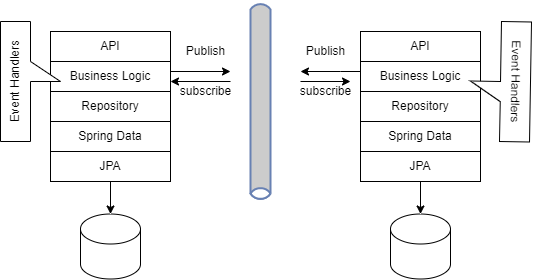

The diagram above was exported from draw.io. Its source (the exported page's mxGraphModel, read from the mxfile embedded in the PNG):
<mxGraphModel dx="1185" dy="1757" grid="1" gridSize="10" guides="1" tooltips="1" connect="1" arrows="1" fold="1" page="1" pageScale="1" pageWidth="827" pageHeight="1169" math="0" shadow="0">
  <root>
    <mxCell id="0" />
    <mxCell id="1" parent="0" />
    <mxCell id="UZpfafeDJ5PSnasj4u4y-13" value="API" style="rounded=0;whiteSpace=wrap;html=1;" vertex="1" parent="1">
      <mxGeometry x="150" width="120" height="30" as="geometry" />
    </mxCell>
    <mxCell id="UZpfafeDJ5PSnasj4u4y-41" value="" style="edgeStyle=orthogonalEdgeStyle;rounded=0;orthogonalLoop=1;jettySize=auto;html=1;" edge="1" parent="1" source="UZpfafeDJ5PSnasj4u4y-14">
      <mxGeometry relative="1" as="geometry">
        <mxPoint x="330" y="40" as="targetPoint" />
        <Array as="points">
          <mxPoint x="330" y="40" />
        </Array>
      </mxGeometry>
    </mxCell>
    <mxCell id="UZpfafeDJ5PSnasj4u4y-14" value="Business Logic" style="rounded=0;whiteSpace=wrap;html=1;" vertex="1" parent="1">
      <mxGeometry x="150" y="30" width="120" height="30" as="geometry" />
    </mxCell>
    <mxCell id="UZpfafeDJ5PSnasj4u4y-15" value="Repository" style="rounded=0;whiteSpace=wrap;html=1;" vertex="1" parent="1">
      <mxGeometry x="150" y="60" width="120" height="30" as="geometry" />
    </mxCell>
    <mxCell id="UZpfafeDJ5PSnasj4u4y-16" value="Spring Data" style="rounded=0;whiteSpace=wrap;html=1;" vertex="1" parent="1">
      <mxGeometry x="150" y="90" width="120" height="30" as="geometry" />
    </mxCell>
    <mxCell id="UZpfafeDJ5PSnasj4u4y-19" value="" style="edgeStyle=orthogonalEdgeStyle;rounded=0;orthogonalLoop=1;jettySize=auto;html=1;" edge="1" parent="1" source="UZpfafeDJ5PSnasj4u4y-17" target="UZpfafeDJ5PSnasj4u4y-18">
      <mxGeometry relative="1" as="geometry" />
    </mxCell>
    <mxCell id="UZpfafeDJ5PSnasj4u4y-17" value="JPA" style="rounded=0;whiteSpace=wrap;html=1;" vertex="1" parent="1">
      <mxGeometry x="150" y="120" width="120" height="30" as="geometry" />
    </mxCell>
    <mxCell id="UZpfafeDJ5PSnasj4u4y-18" value="" style="shape=cylinder3;whiteSpace=wrap;html=1;boundedLbl=1;backgroundOutline=1;size=15;" vertex="1" parent="1">
      <mxGeometry x="180" y="182.5" width="60" height="65" as="geometry" />
    </mxCell>
    <mxCell id="UZpfafeDJ5PSnasj4u4y-21" value="API" style="rounded=0;whiteSpace=wrap;html=1;" vertex="1" parent="1">
      <mxGeometry x="460" width="120" height="30" as="geometry" />
    </mxCell>
    <mxCell id="UZpfafeDJ5PSnasj4u4y-42" value="" style="edgeStyle=orthogonalEdgeStyle;rounded=0;orthogonalLoop=1;jettySize=auto;html=1;" edge="1" parent="1" source="UZpfafeDJ5PSnasj4u4y-22">
      <mxGeometry relative="1" as="geometry">
        <mxPoint x="400" y="40" as="targetPoint" />
        <Array as="points">
          <mxPoint x="440" y="40" />
          <mxPoint x="440" y="40" />
        </Array>
      </mxGeometry>
    </mxCell>
    <mxCell id="UZpfafeDJ5PSnasj4u4y-22" value="Business Logic" style="rounded=0;whiteSpace=wrap;html=1;" vertex="1" parent="1">
      <mxGeometry x="460" y="30" width="120" height="30" as="geometry" />
    </mxCell>
    <mxCell id="UZpfafeDJ5PSnasj4u4y-23" value="Repository" style="rounded=0;whiteSpace=wrap;html=1;" vertex="1" parent="1">
      <mxGeometry x="460" y="60" width="120" height="30" as="geometry" />
    </mxCell>
    <mxCell id="UZpfafeDJ5PSnasj4u4y-24" value="Spring Data" style="rounded=0;whiteSpace=wrap;html=1;" vertex="1" parent="1">
      <mxGeometry x="460" y="90" width="120" height="30" as="geometry" />
    </mxCell>
    <mxCell id="UZpfafeDJ5PSnasj4u4y-25" value="" style="edgeStyle=orthogonalEdgeStyle;rounded=0;orthogonalLoop=1;jettySize=auto;html=1;" edge="1" parent="1" source="UZpfafeDJ5PSnasj4u4y-26" target="UZpfafeDJ5PSnasj4u4y-27">
      <mxGeometry relative="1" as="geometry" />
    </mxCell>
    <mxCell id="UZpfafeDJ5PSnasj4u4y-26" value="JPA" style="rounded=0;whiteSpace=wrap;html=1;" vertex="1" parent="1">
      <mxGeometry x="460" y="120" width="120" height="30" as="geometry" />
    </mxCell>
    <mxCell id="UZpfafeDJ5PSnasj4u4y-27" value="" style="shape=cylinder3;whiteSpace=wrap;html=1;boundedLbl=1;backgroundOutline=1;size=15;" vertex="1" parent="1">
      <mxGeometry x="490" y="182.5" width="60" height="65" as="geometry" />
    </mxCell>
    <mxCell id="UZpfafeDJ5PSnasj4u4y-31" value="" style="html=1;outlineConnect=0;fillColor=#CCCCCC;strokeColor=#6881B3;gradientColor=none;gradientDirection=north;strokeWidth=2;shape=mxgraph.networks.bus;gradientColor=none;gradientDirection=north;fontColor=#ffffff;perimeter=backbonePerimeter;backboneSize=20;rotation=90;" vertex="1" parent="1">
      <mxGeometry x="260" y="60" width="200" height="20" as="geometry" />
    </mxCell>
    <mxCell id="UZpfafeDJ5PSnasj4u4y-38" value="Publish" style="text;html=1;align=center;verticalAlign=middle;resizable=0;points=[];autosize=1;strokeColor=none;fillColor=none;" vertex="1" parent="1">
      <mxGeometry x="280" y="10" width="50" height="20" as="geometry" />
    </mxCell>
    <mxCell id="UZpfafeDJ5PSnasj4u4y-43" value="Publish" style="text;html=1;align=center;verticalAlign=middle;resizable=0;points=[];autosize=1;strokeColor=none;fillColor=none;" vertex="1" parent="1">
      <mxGeometry x="400" y="10" width="50" height="20" as="geometry" />
    </mxCell>
    <mxCell id="UZpfafeDJ5PSnasj4u4y-44" value="" style="endArrow=classic;html=1;rounded=0;" edge="1" parent="1">
      <mxGeometry width="50" height="50" relative="1" as="geometry">
        <mxPoint x="330" y="50" as="sourcePoint" />
        <mxPoint x="270" y="50" as="targetPoint" />
      </mxGeometry>
    </mxCell>
    <mxCell id="UZpfafeDJ5PSnasj4u4y-45" value="" style="endArrow=classic;html=1;rounded=0;" edge="1" parent="1">
      <mxGeometry width="50" height="50" relative="1" as="geometry">
        <mxPoint x="400" y="50" as="sourcePoint" />
        <mxPoint x="450" y="50" as="targetPoint" />
        <Array as="points">
          <mxPoint x="400" y="50" />
        </Array>
      </mxGeometry>
    </mxCell>
    <mxCell id="UZpfafeDJ5PSnasj4u4y-46" value="subscribe" style="text;html=1;align=center;verticalAlign=middle;resizable=0;points=[];autosize=1;strokeColor=none;fillColor=none;" vertex="1" parent="1">
      <mxGeometry x="390" y="50" width="70" height="20" as="geometry" />
    </mxCell>
    <mxCell id="UZpfafeDJ5PSnasj4u4y-47" value="subscribe" style="text;html=1;align=center;verticalAlign=middle;resizable=0;points=[];autosize=1;strokeColor=none;fillColor=none;" vertex="1" parent="1">
      <mxGeometry x="270" y="50" width="70" height="20" as="geometry" />
    </mxCell>
    <mxCell id="UZpfafeDJ5PSnasj4u4y-48" value="Event Handlers" style="shape=callout;whiteSpace=wrap;html=1;perimeter=calloutPerimeter;rotation=-90;" vertex="1" parent="1">
      <mxGeometry x="70" y="20" width="120" height="60" as="geometry" />
    </mxCell>
    <mxCell id="UZpfafeDJ5PSnasj4u4y-49" value="Event Handlers" style="shape=callout;whiteSpace=wrap;html=1;perimeter=calloutPerimeter;rotation=91;" vertex="1" parent="1">
      <mxGeometry x="540" y="20" width="120" height="60" as="geometry" />
    </mxCell>
  </root>
</mxGraphModel>